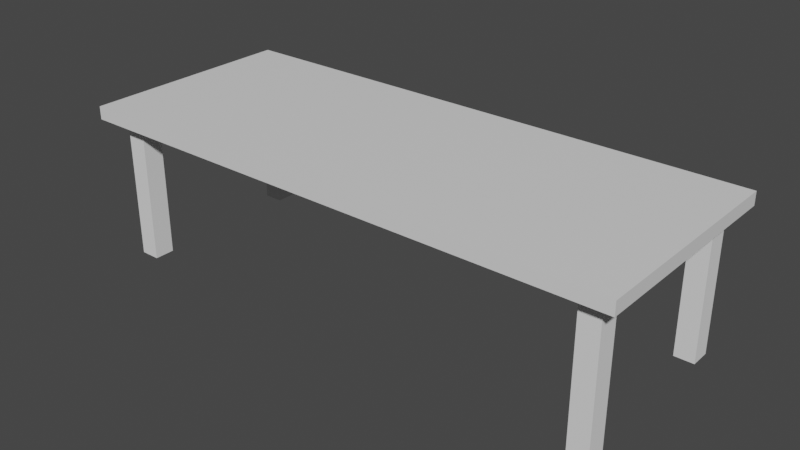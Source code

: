 # Source: table.blend  (saved by Blender 3.6.13; exported with 4.5.12 LTS)
import bpy
from mathutils import Matrix  # noqa: F401  (used for matrix-valued properties, if any)

bpy.ops.wm.read_factory_settings(use_empty=True)
scene = bpy.context.scene
scene.name = 'Scene'

# ---- collections
col_collection = bpy.data.collections.new('Collection'); scene.collection.children.link(col_collection)

# ---- materials (node trees are filled in below, after node groups)
mat_material = bpy.data.materials.new('Material')
mat_material.alpha_threshold = 0.0
mat_material.use_transparent_shadow = False
mat_material.roughness = 0.5
mat_material.line_color = (0.0, 0.0, 0.0, 1.0)

# ---- material node trees
mat_material.use_nodes = True; mat_material.node_tree.nodes.clear()
_N = mat_material.node_tree.nodes; _L = mat_material.node_tree.links
n0 = _N.new('ShaderNodeOutputMaterial'); n0.name = 'Material Output'; n0.location = (300, 300)
n1 = _N.new('ShaderNodeBsdfPrincipled'); n1.name = 'Principled BSDF'; n1.location = (10, 300)
n1.distribution = 'GGX'
n1.subsurface_method = 'RANDOM_WALK_SKIN'
n1.inputs[3].default_value = 1.45
n1.inputs[27].default_value = (0.0, 0.0, 0.0, 1.0)
n1.inputs[28].default_value = 1.0
_L.new(n1.outputs[0], n0.inputs[0])
n0.is_active_output = True

# ---- world
world_world = bpy.data.worlds.new('World'); scene.world = world_world
world_world.use_nodes = True; world_world.node_tree.nodes.clear()
_N = world_world.node_tree.nodes; _L = world_world.node_tree.links
n0 = _N.new('ShaderNodeOutputWorld'); n0.name = 'World Output'; n0.location = (300, 300)
n1 = _N.new('ShaderNodeBackground'); n1.name = 'Background'; n1.location = (10, 300)
n1.inputs[0].default_value = (0.05088, 0.05088, 0.05088, 1.0)
_L.new(n1.outputs[0], n0.inputs[0])
n0.is_active_output = True
world_world.color = (0.05088, 0.05088, 0.05088)
world_world.use_sun_shadow = False
world_world.sun_shadow_jitter_overblur = 0.0

# ---- meshes
me_cube = bpy.data.meshes.new('Cube')
me_cube.from_pydata([(4.936, 1.956, 2.643), (4.936, 1.956, 2.876), (4.936, -1.956, 2.643), (4.936, -1.956, 2.876), (-4.936, 1.956, 2.643), (-4.936, 1.956, 2.876), (-4.936, -1.956, 2.643), (-4.936, -1.956, 2.876)], [], [(0, 4, 6, 2), (3, 2, 6, 7), (7, 6, 4, 5), (5, 1, 3, 7), (1, 0, 2, 3), (5, 4, 0, 1)])
_uv = me_cube.uv_layers.new(name='UVMap')
_uv.uv.foreach_set('vector', [0.625, 0.5, 0.875, 0.5, 0.875, 0.75, 0.625, 0.75, 0.375, 0.75, 0.625, 0.75, 0.625, 1.0, 0.375, 1.0, 0.375, 0.0, 0.625, 0.0, 0.625, 0.25, 0.375, 0.25, 0.125, 0.5, 0.375, 0.5, 0.375, 0.75, 0.125, 0.75, 0.375, 0.5, 0.625, 0.5, 0.625, 0.75, 0.375, 0.75, 0.375, 0.25, 0.625, 0.25, 0.625, 0.5, 0.375, 0.5])
me_cube.materials.append(mat_material)
me_cube.use_mirror_vertex_groups = False
me_cube.update()
me_cube_001 = bpy.data.meshes.new('Cube.001')
me_cube_001.from_pydata([(-1.0, -1.0, -1.0), (-1.0, -1.0, 1.0), (-1.0, 1.0, -1.0), (-1.0, 1.0, 1.0), (1.0, -1.0, -1.0), (1.0, -1.0, 1.0), (1.0, 1.0, -1.0), (1.0, 1.0, 1.0)], [], [(0, 1, 3, 2), (2, 3, 7, 6), (6, 7, 5, 4), (4, 5, 1, 0), (2, 6, 4, 0), (7, 3, 1, 5)])
_uv = me_cube_001.uv_layers.new(name='UVMap')
_uv.uv.foreach_set('vector', [0.375, 0.0, 0.625, 0.0, 0.625, 0.25, 0.375, 0.25, 0.375, 0.25, 0.625, 0.25, 0.625, 0.5, 0.375, 0.5, 0.375, 0.5, 0.625, 0.5, 0.625, 0.75, 0.375, 0.75, 0.375, 0.75, 0.625, 0.75, 0.625, 1.0, 0.375, 1.0, 0.125, 0.5, 0.375, 0.5, 0.375, 0.75, 0.125, 0.75, 0.625, 0.5, 0.875, 0.5, 0.875, 0.75, 0.625, 0.75])
me_cube_001.update()
me_cube_002 = bpy.data.meshes.new('Cube.002')
me_cube_002.from_pydata([(-1.0, -1.0, -1.0), (-1.0, -1.0, 1.0), (-1.0, 1.0, -1.0), (-1.0, 1.0, 1.0), (1.0, -1.0, -1.0), (1.0, -1.0, 1.0), (1.0, 1.0, -1.0), (1.0, 1.0, 1.0)], [], [(0, 1, 3, 2), (2, 3, 7, 6), (6, 7, 5, 4), (4, 5, 1, 0), (2, 6, 4, 0), (7, 3, 1, 5)])
_uv = me_cube_002.uv_layers.new(name='UVMap')
_uv.uv.foreach_set('vector', [0.375, 0.0, 0.625, 0.0, 0.625, 0.25, 0.375, 0.25, 0.375, 0.25, 0.625, 0.25, 0.625, 0.5, 0.375, 0.5, 0.375, 0.5, 0.625, 0.5, 0.625, 0.75, 0.375, 0.75, 0.375, 0.75, 0.625, 0.75, 0.625, 1.0, 0.375, 1.0, 0.125, 0.5, 0.375, 0.5, 0.375, 0.75, 0.125, 0.75, 0.625, 0.5, 0.875, 0.5, 0.875, 0.75, 0.625, 0.75])
me_cube_002.update()
me_cube_003 = bpy.data.meshes.new('Cube.003')
me_cube_003.from_pydata([(-1.0, -1.0, -1.0), (-1.0, -1.0, 1.0), (-1.0, 1.0, -1.0), (-1.0, 1.0, 1.0), (1.0, -1.0, -1.0), (1.0, -1.0, 1.0), (1.0, 1.0, -1.0), (1.0, 1.0, 1.0)], [], [(0, 1, 3, 2), (2, 3, 7, 6), (6, 7, 5, 4), (4, 5, 1, 0), (2, 6, 4, 0), (7, 3, 1, 5)])
_uv = me_cube_003.uv_layers.new(name='UVMap')
_uv.uv.foreach_set('vector', [0.375, 0.0, 0.625, 0.0, 0.625, 0.25, 0.375, 0.25, 0.375, 0.25, 0.625, 0.25, 0.625, 0.5, 0.375, 0.5, 0.375, 0.5, 0.625, 0.5, 0.625, 0.75, 0.375, 0.75, 0.375, 0.75, 0.625, 0.75, 0.625, 1.0, 0.375, 1.0, 0.125, 0.5, 0.375, 0.5, 0.375, 0.75, 0.125, 0.75, 0.625, 0.5, 0.875, 0.5, 0.875, 0.75, 0.625, 0.75])
me_cube_003.update()
me_cube_004 = bpy.data.meshes.new('Cube.004')
me_cube_004.from_pydata([(-1.0, -1.0, -1.0), (-1.0, -1.0, 1.0), (-1.0, 1.0, -1.0), (-1.0, 1.0, 1.0), (1.0, -1.0, -1.0), (1.0, -1.0, 1.0), (1.0, 1.0, -1.0), (1.0, 1.0, 1.0)], [], [(0, 1, 3, 2), (2, 3, 7, 6), (6, 7, 5, 4), (4, 5, 1, 0), (2, 6, 4, 0), (7, 3, 1, 5)])
_uv = me_cube_004.uv_layers.new(name='UVMap')
_uv.uv.foreach_set('vector', [0.375, 0.0, 0.625, 0.0, 0.625, 0.25, 0.375, 0.25, 0.375, 0.25, 0.625, 0.25, 0.625, 0.5, 0.375, 0.5, 0.375, 0.5, 0.625, 0.5, 0.625, 0.75, 0.375, 0.75, 0.375, 0.75, 0.625, 0.75, 0.625, 1.0, 0.375, 1.0, 0.125, 0.5, 0.375, 0.5, 0.375, 0.75, 0.125, 0.75, 0.625, 0.5, 0.875, 0.5, 0.875, 0.75, 0.625, 0.75])
me_cube_004.update()

# ---- objects
ob_cube = bpy.data.objects.new('Cube', me_cube)
ob_cube_001 = bpy.data.objects.new('Cube.001', me_cube_001)
ob_cube_002 = bpy.data.objects.new('Cube.002', me_cube_002)
ob_cube_003 = bpy.data.objects.new('Cube.003', me_cube_003)
ob_cube_004 = bpy.data.objects.new('Cube.004', me_cube_004)

# ---- transforms, parenting, visibility, modifiers, constraints
ob_cube.location = (0.0, 0.0, 0.0)
ob_cube.lock_rotations_4d = False
ob_cube.empty_display_type = 'ARROWS'
ob_cube.lineart.crease_threshold = 0.0
ob_cube_001.location = (4.45, -1.486, 1.368)
ob_cube_001.scale = (0.1774, 0.183, 1.274)
ob_cube_002.location = (4.45, 1.574, 1.368)
ob_cube_002.scale = (0.1774, 0.183, 1.274)
ob_cube_003.location = (-4.407, 1.574, 1.368)
ob_cube_003.scale = (0.1774, 0.183, 1.274)
ob_cube_004.location = (-4.407, -1.486, 1.368)
ob_cube_004.scale = (0.1774, 0.183, 1.274)

# ---- collection membership
col_collection.objects.link(ob_cube)
col_collection.objects.link(ob_cube_001)
col_collection.objects.link(ob_cube_002)
col_collection.objects.link(ob_cube_003)
col_collection.objects.link(ob_cube_004)

# ---- scene / render settings (as saved in the file)
scene.frame_start = 1; scene.frame_end = 250; scene.frame_set(1)
scene.render.engine = 'BLENDER_EEVEE_NEXT'
scene.cycles.sampling_pattern = 'TABULATED_SOBOL'
scene.view_settings.view_transform = 'Filmic'
bpy.context.view_layer.update()

# ---- added for rendering (the .blend has no active camera and no usable light): camera, sun
cam_auto = bpy.data.cameras.new('AutoCamera')
cam_auto.lens = 50.0
cam_auto.sensor_width = 36.0
cam_auto.clip_end = 1000.0
ob_auto_camera = bpy.data.objects.new('AutoCamera', cam_auto)
scene.collection.objects.link(ob_auto_camera)
ob_auto_camera.location = (10.1561, -12.1874, 9.60983)
ob_auto_camera.rotation_euler = (1.09748, -7.21219e-08, 0.694738)
scene.camera = ob_auto_camera
light_auto_sun = bpy.data.lights.new('AutoSun', 'SUN')
light_auto_sun.energy = 3.0
light_auto_sun.angle = 0.0523599
ob_auto_sun = bpy.data.objects.new('AutoSun', light_auto_sun)
scene.collection.objects.link(ob_auto_sun)
ob_auto_sun.rotation_euler = (0.872665, 0.174533, 0.523599)
bpy.context.view_layer.update()
